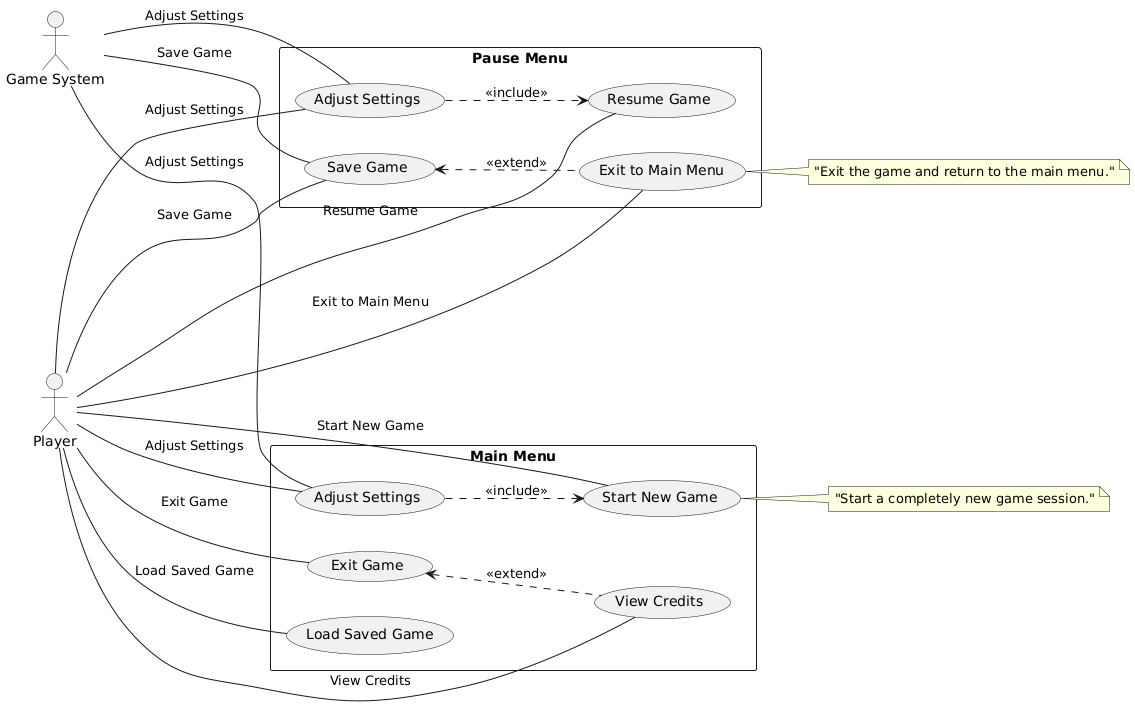

The diagram above was rendered by PlantUML. Its source (embedded in the PNG):
@startuml
left to right direction

actor Player
actor "Game System" as System

' Main Menu system
rectangle "Main Menu" {
  ' Use cases for the main menu
  usecase "Start New Game" as UC1
  usecase "Load Saved Game" as UC2
  usecase "Adjust Settings" as UC3
  usecase "View Credits" as UC4
  usecase "Exit Game" as UC5
  
  ' Include relationship (always executed as part of the main use case)
  UC3 .down.> UC1 : <<include>>
  
  ' Extend relationship (optional or conditional functionality)
  UC4 .up.> UC5 : <<extend>>
}

' Pause Menu system
rectangle "Pause Menu" {
  ' Use cases for the pause menu
  usecase "Resume Game" as UC6
  usecase "Save Game" as UC7
  usecase "Adjust Settings" as UC8
  usecase "Exit to Main Menu" as UC9
  
  ' Include relationship (always executed as part of the main use case)
  UC8 .down.> UC6 : <<include>>
  
  ' Extend relationship (optional or conditional functionality)
  UC9 .up.> UC7 : <<extend>>
}

' Relationships between Player and Use Cases (Association without arrows)
Player -- UC1 : Start New Game
Player -- UC2 : Load Saved Game
Player -- UC3 : Adjust Settings
Player -- UC4 : View Credits
Player -- UC5 : Exit Game
Player -- UC6 : Resume Game
Player -- UC7 : Save Game
Player -- UC8 : Adjust Settings
Player -- UC9 : Exit to Main Menu

' Relationships between Game System and Use Cases (Association without arrows)
System -- UC3 : Adjust Settings
System -- UC8 : Adjust Settings
System -- UC7 : Save Game

' Notes for explanation
note right of UC1
  "Start a completely new game session."
end note

note right of UC9
  "Exit the game and return to the main menu."
end note
@enduml